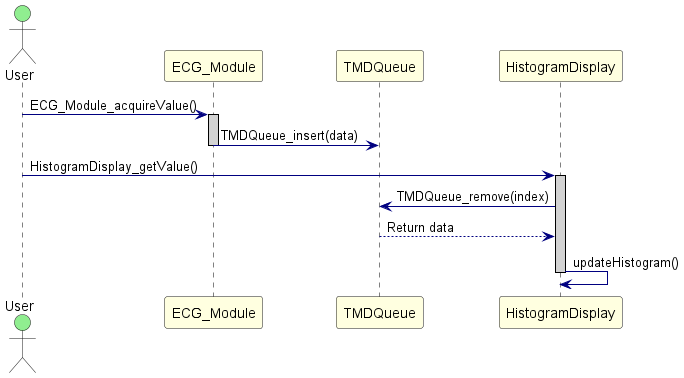

The diagram above was rendered by PlantUML. Its source (embedded in the PNG):
@startuml SequenceDiagram

skinparam sequence {
    ActorBackgroundColor LightGreen
    ParticipantBackgroundColor LightYellow
    LifeLineBorderColor Black
    LifeLineBackgroundColor LightGray
    ArrowColor Navy
}

actor User
participant "ECG_Module" as ECG
participant "TMDQueue" as Queue
participant "HistogramDisplay" as Client

User -> ECG : ECG_Module_acquireValue()
activate ECG
ECG -> Queue : TMDQueue_insert(data)
deactivate ECG

User -> Client : HistogramDisplay_getValue()
activate Client
Client -> Queue : TMDQueue_remove(index)
Queue --> Client : Return data
Client -> Client : updateHistogram()
deactivate Client

@enduml